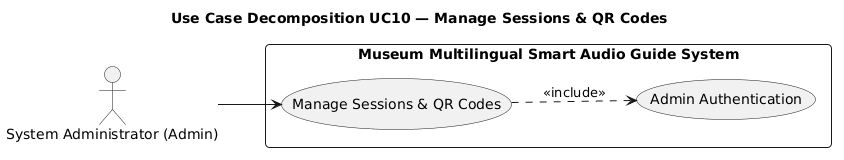

The diagram above was rendered by PlantUML. Its source (embedded in the PNG):
@startuml
title Use Case Decomposition UC10 — Manage Sessions & QR Codes
left to right direction
skinparam defaultFontName Arial
skinparam packageStyle rectangle
skinparam roundCorner 8
skinparam shadowing false

actor "System Administrator (Admin)" as Admin

rectangle "Museum Multilingual Smart Audio Guide System" {
  usecase "Manage Sessions & QR Codes" as UC10
  usecase "Admin Authentication" as UC01
}

Admin --> UC10
UC10 ..> UC01 : <<include>>
@enduml